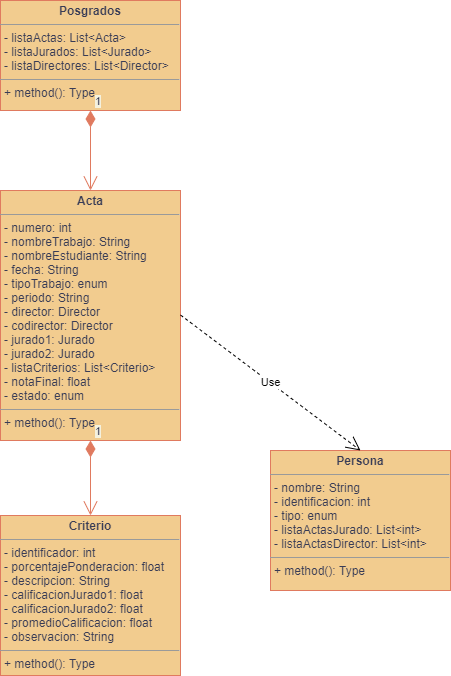

The diagram above was exported from draw.io. Its source (the exported page's mxGraphModel, read from the mxfile embedded in the PNG):
<mxGraphModel dx="782" dy="429" grid="1" gridSize="10" guides="1" tooltips="1" connect="1" arrows="1" fold="1" page="1" pageScale="1" pageWidth="827" pageHeight="1169" background="#F4F1DE" math="0" shadow="0">
  <root>
    <mxCell id="0" />
    <mxCell id="1" parent="0" />
    <mxCell id="7spHmpxnXmFA-CHeJqa9-9" value="&lt;p style=&quot;margin: 0px ; margin-top: 4px ; text-align: center&quot;&gt;&lt;b&gt;Posgrados&lt;/b&gt;&lt;/p&gt;&lt;hr size=&quot;1&quot;&gt;&lt;p style=&quot;margin: 0px ; margin-left: 4px&quot;&gt;- listaActas: List&amp;lt;Acta&amp;gt;&lt;/p&gt;&lt;p style=&quot;margin: 0px ; margin-left: 4px&quot;&gt;- listaJurados: List&amp;lt;Jurado&amp;gt;&lt;/p&gt;&lt;p style=&quot;margin: 0px ; margin-left: 4px&quot;&gt;- listaDirectores: List&amp;lt;Director&amp;gt;&lt;/p&gt;&lt;hr size=&quot;1&quot;&gt;&lt;p style=&quot;margin: 0px ; margin-left: 4px&quot;&gt;+ method(): Type&lt;/p&gt;" style="verticalAlign=top;align=left;overflow=fill;fontSize=12;fontFamily=Helvetica;html=1;fillColor=#F2CC8F;strokeColor=#E07A5F;fontColor=#393C56;" parent="1" vertex="1">
      <mxGeometry x="300" y="70" width="180" height="110" as="geometry" />
    </mxCell>
    <mxCell id="7spHmpxnXmFA-CHeJqa9-10" value="&lt;p style=&quot;margin: 0px ; margin-top: 4px ; text-align: center&quot;&gt;&lt;b&gt;Acta&lt;/b&gt;&lt;/p&gt;&lt;hr size=&quot;1&quot;&gt;&lt;p style=&quot;margin: 0px ; margin-left: 4px&quot;&gt;- numero: int&lt;/p&gt;&lt;p style=&quot;margin: 0px ; margin-left: 4px&quot;&gt;- nombreTrabajo: String&lt;/p&gt;&lt;p style=&quot;margin: 0px ; margin-left: 4px&quot;&gt;- nombreEstudiante: String&lt;/p&gt;&lt;p style=&quot;margin: 0px ; margin-left: 4px&quot;&gt;- fecha: String&lt;/p&gt;&lt;p style=&quot;margin: 0px ; margin-left: 4px&quot;&gt;- tipoTrabajo: enum&lt;/p&gt;&lt;p style=&quot;margin: 0px ; margin-left: 4px&quot;&gt;- periodo: String&lt;/p&gt;&lt;p style=&quot;margin: 0px ; margin-left: 4px&quot;&gt;- director: Director&lt;/p&gt;&lt;p style=&quot;margin: 0px ; margin-left: 4px&quot;&gt;- codirector: Director&lt;/p&gt;&lt;p style=&quot;margin: 0px ; margin-left: 4px&quot;&gt;- jurado1: Jurado&lt;/p&gt;&lt;p style=&quot;margin: 0px ; margin-left: 4px&quot;&gt;- jurado2: Jurado&lt;/p&gt;&lt;p style=&quot;margin: 0px ; margin-left: 4px&quot;&gt;- listaCriterios: List&amp;lt;Criterio&amp;gt;&lt;/p&gt;&lt;p style=&quot;margin: 0px ; margin-left: 4px&quot;&gt;- notaFinal: float&lt;/p&gt;&lt;p style=&quot;margin: 0px ; margin-left: 4px&quot;&gt;- estado: enum&lt;/p&gt;&lt;hr size=&quot;1&quot;&gt;&lt;p style=&quot;margin: 0px ; margin-left: 4px&quot;&gt;+ method(): Type&lt;/p&gt;" style="verticalAlign=top;align=left;overflow=fill;fontSize=12;fontFamily=Helvetica;html=1;fillColor=#F2CC8F;strokeColor=#E07A5F;fontColor=#393C56;" parent="1" vertex="1">
      <mxGeometry x="300" y="260" width="180" height="250" as="geometry" />
    </mxCell>
    <mxCell id="7spHmpxnXmFA-CHeJqa9-14" value="&lt;p style=&quot;margin: 0px ; margin-top: 4px ; text-align: center&quot;&gt;&lt;b&gt;Persona&lt;/b&gt;&lt;/p&gt;&lt;hr size=&quot;1&quot;&gt;&lt;p style=&quot;margin: 0px ; margin-left: 4px&quot;&gt;- nombre: String&lt;/p&gt;&lt;p style=&quot;margin: 0px ; margin-left: 4px&quot;&gt;- identificacion: int&lt;/p&gt;&lt;p style=&quot;margin: 0px ; margin-left: 4px&quot;&gt;- tipo: enum&lt;/p&gt;&lt;p style=&quot;margin: 0px ; margin-left: 4px&quot;&gt;- listaActasJurado: List&amp;lt;int&amp;gt;&lt;/p&gt;&lt;p style=&quot;margin: 0px ; margin-left: 4px&quot;&gt;- listaActasDirector: List&amp;lt;int&amp;gt;&lt;/p&gt;&lt;hr size=&quot;1&quot;&gt;&lt;p style=&quot;margin: 0px ; margin-left: 4px&quot;&gt;+ method(): Type&lt;/p&gt;" style="verticalAlign=top;align=left;overflow=fill;fontSize=12;fontFamily=Helvetica;html=1;fillColor=#F2CC8F;strokeColor=#E07A5F;fontColor=#393C56;" parent="1" vertex="1">
      <mxGeometry x="570" y="520" width="180" height="140" as="geometry" />
    </mxCell>
    <mxCell id="7spHmpxnXmFA-CHeJqa9-15" value="&lt;p style=&quot;margin: 0px ; margin-top: 4px ; text-align: center&quot;&gt;&lt;b&gt;Criterio&lt;/b&gt;&lt;/p&gt;&lt;hr size=&quot;1&quot;&gt;&lt;p style=&quot;margin: 0px ; margin-left: 4px&quot;&gt;- identificador: int&lt;/p&gt;&lt;p style=&quot;margin: 0px ; margin-left: 4px&quot;&gt;- porcentajePonderacion: float&lt;/p&gt;&lt;p style=&quot;margin: 0px ; margin-left: 4px&quot;&gt;- descripcion: String&lt;/p&gt;&lt;p style=&quot;margin: 0px ; margin-left: 4px&quot;&gt;- calificacionJurado1: float&lt;/p&gt;&lt;p style=&quot;margin: 0px ; margin-left: 4px&quot;&gt;- calificacionJurado2: float&lt;br&gt;&lt;/p&gt;&lt;p style=&quot;margin: 0px ; margin-left: 4px&quot;&gt;- promedioCalificacion: float&lt;br&gt;&lt;/p&gt;&lt;p style=&quot;margin: 0px ; margin-left: 4px&quot;&gt;- observacion: String&lt;/p&gt;&lt;hr size=&quot;1&quot;&gt;&lt;p style=&quot;margin: 0px ; margin-left: 4px&quot;&gt;+ method(): Type&lt;/p&gt;" style="verticalAlign=top;align=left;overflow=fill;fontSize=12;fontFamily=Helvetica;html=1;fillColor=#F2CC8F;strokeColor=#E07A5F;fontColor=#393C56;" parent="1" vertex="1">
      <mxGeometry x="300" y="585" width="180" height="160" as="geometry" />
    </mxCell>
    <mxCell id="7spHmpxnXmFA-CHeJqa9-19" value="1" style="endArrow=open;html=1;endSize=12;startArrow=diamondThin;startSize=14;startFill=1;edgeStyle=orthogonalEdgeStyle;align=left;verticalAlign=bottom;exitX=0.5;exitY=1;exitDx=0;exitDy=0;labelBackgroundColor=#F4F1DE;strokeColor=#E07A5F;fontColor=#393C56;" parent="1" source="7spHmpxnXmFA-CHeJqa9-9" edge="1">
      <mxGeometry x="-1" y="3" relative="1" as="geometry">
        <mxPoint x="370" y="200" as="sourcePoint" />
        <mxPoint x="390" y="260" as="targetPoint" />
      </mxGeometry>
    </mxCell>
    <mxCell id="7spHmpxnXmFA-CHeJqa9-20" value="1" style="endArrow=open;html=1;endSize=12;startArrow=diamondThin;startSize=14;startFill=1;edgeStyle=orthogonalEdgeStyle;align=left;verticalAlign=bottom;entryX=0.5;entryY=0;entryDx=0;entryDy=0;exitX=0.5;exitY=1;exitDx=0;exitDy=0;labelBackgroundColor=#F4F1DE;strokeColor=#E07A5F;fontColor=#393C56;" parent="1" source="7spHmpxnXmFA-CHeJqa9-10" target="7spHmpxnXmFA-CHeJqa9-15" edge="1">
      <mxGeometry x="-1" y="3" relative="1" as="geometry">
        <mxPoint x="380" y="510" as="sourcePoint" />
        <mxPoint x="540" y="510" as="targetPoint" />
      </mxGeometry>
    </mxCell>
    <mxCell id="q7cuZbQ8Q8r3wN1NHvgj-1" value="Use" style="endArrow=open;endSize=12;dashed=1;html=1;entryX=0.5;entryY=0;entryDx=0;entryDy=0;" edge="1" parent="1" target="7spHmpxnXmFA-CHeJqa9-14">
      <mxGeometry width="160" relative="1" as="geometry">
        <mxPoint x="480" y="384.5" as="sourcePoint" />
        <mxPoint x="640" y="384.5" as="targetPoint" />
      </mxGeometry>
    </mxCell>
  </root>
</mxGraphModel>